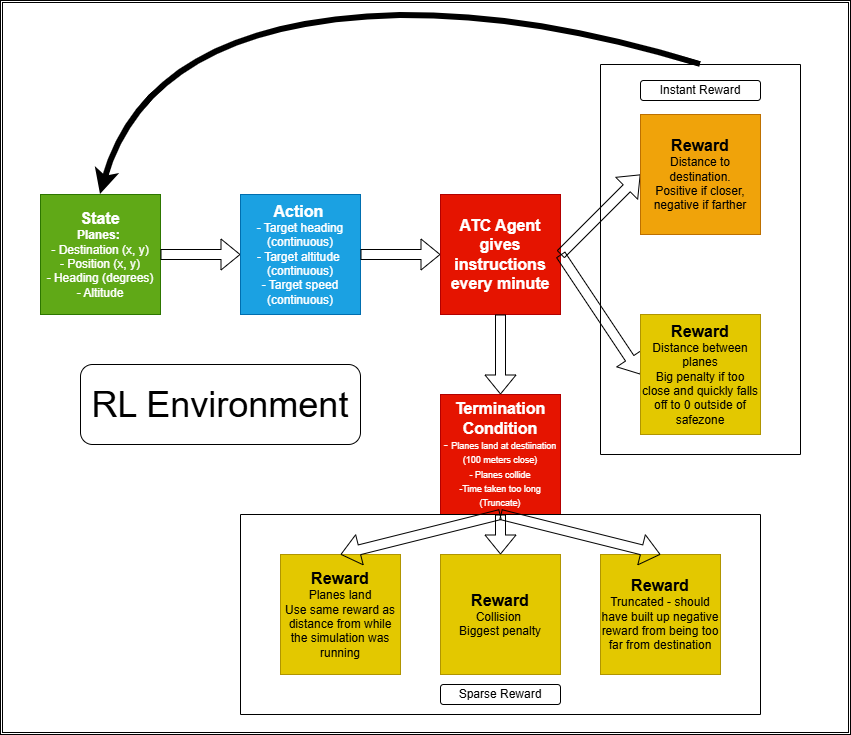

The diagram above was exported from draw.io. Its source (the exported page's mxGraphModel, read from the mxfile embedded in the PNG):
<mxGraphModel dx="1030" dy="527" grid="1" gridSize="10" guides="1" tooltips="1" connect="0" arrows="1" fold="1" page="1" pageScale="1" pageWidth="850" pageHeight="1100" math="0" shadow="0">
  <root>
    <mxCell id="0" />
    <mxCell id="1" parent="0" />
    <mxCell id="9lUOIIuVm7Rx-dOiURLu-48" parent="1" style="shape=ext;double=1;rounded=0;whiteSpace=wrap;html=1;" value="" vertex="1">
      <mxGeometry height="734" width="850" y="6" as="geometry" />
    </mxCell>
    <mxCell id="9lUOIIuVm7Rx-dOiURLu-1" parent="1" style="whiteSpace=wrap;html=1;aspect=fixed;fillColor=#60a917;fontColor=#ffffff;strokeColor=#2D7600;" value="&lt;div&gt;&lt;font&gt;&lt;b&gt;&lt;span style=&quot;font-size: 16px;&quot;&gt;State&lt;/span&gt;&lt;/b&gt;&lt;/font&gt;&lt;/div&gt;&lt;div&gt;&lt;font&gt;&lt;b&gt;Planes:&lt;/b&gt;&amp;nbsp;&lt;/font&gt;&lt;/div&gt;&lt;div&gt;&lt;font&gt;- Destination (x, y)&lt;/font&gt;&lt;/div&gt;&lt;div&gt;&lt;font&gt;- Position (x, y)&lt;/font&gt;&lt;/div&gt;&lt;div&gt;- Heading (degrees)&lt;/div&gt;&lt;div&gt;- Altitude&lt;/div&gt;" vertex="1">
      <mxGeometry height="120" width="120" x="40" y="200" as="geometry" />
    </mxCell>
    <mxCell id="9lUOIIuVm7Rx-dOiURLu-5" edge="1" parent="1" source="9lUOIIuVm7Rx-dOiURLu-1" style="shape=flexArrow;endArrow=classic;html=1;rounded=0;exitX=1;exitY=0.5;exitDx=0;exitDy=0;fillColor=light-dark(transparent,#FFFFFF);" value="">
      <mxGeometry height="50" relative="1" width="50" as="geometry">
        <mxPoint x="160" y="270" as="sourcePoint" />
        <mxPoint x="240" y="260" as="targetPoint" />
      </mxGeometry>
    </mxCell>
    <mxCell id="9lUOIIuVm7Rx-dOiURLu-6" parent="1" style="whiteSpace=wrap;html=1;aspect=fixed;fillColor=#1ba1e2;fontColor=#ffffff;strokeColor=#006EAF;" value="&lt;div&gt;&lt;font&gt;&lt;b&gt;&lt;span style=&quot;font-size: 16px;&quot;&gt;Action&lt;/span&gt;&lt;/b&gt;&lt;/font&gt;&lt;span style=&quot;background-color: transparent; color: light-dark(rgb(255, 255, 255), rgb(18, 18, 18));&quot;&gt;&amp;nbsp;&lt;/span&gt;&lt;/div&gt;&lt;div&gt;&lt;font&gt;- Target heading&lt;br&gt;&lt;/font&gt;&lt;/div&gt;&lt;div&gt;&lt;font&gt;(continuous)&lt;/font&gt;&lt;/div&gt;&lt;div&gt;&lt;font&gt;- Target altitude&amp;nbsp;&lt;/font&gt;&lt;/div&gt;&lt;div&gt;(continuous)&lt;/div&gt;&lt;div&gt;- Target speed&lt;/div&gt;&lt;div&gt;(continuous)&lt;/div&gt;" vertex="1">
      <mxGeometry height="120" width="120" x="240" y="200" as="geometry" />
    </mxCell>
    <mxCell id="9lUOIIuVm7Rx-dOiURLu-8" edge="1" parent="1" source="9lUOIIuVm7Rx-dOiURLu-6" style="shape=flexArrow;endArrow=classic;html=1;rounded=0;exitX=1;exitY=0.5;exitDx=0;exitDy=0;entryX=0;entryY=0.5;entryDx=0;entryDy=0;fillColor=light-dark(transparent,#FFFFFF);" target="9lUOIIuVm7Rx-dOiURLu-12" value="">
      <mxGeometry height="50" relative="1" width="50" as="geometry">
        <mxPoint x="370" y="270" as="sourcePoint" />
        <mxPoint x="440" y="380" as="targetPoint" />
      </mxGeometry>
    </mxCell>
    <mxCell id="9lUOIIuVm7Rx-dOiURLu-12" parent="1" style="whiteSpace=wrap;html=1;aspect=fixed;fillColor=#e51400;fontColor=#ffffff;strokeColor=#B20000;" value="&lt;div&gt;&lt;span style=&quot;font-size: 16px;&quot;&gt;&lt;b&gt;ATC Agent gives instructions every minute&lt;/b&gt;&lt;/span&gt;&lt;/div&gt;" vertex="1">
      <mxGeometry height="120" width="120" x="440" y="200" as="geometry" />
    </mxCell>
    <mxCell id="9lUOIIuVm7Rx-dOiURLu-13" edge="1" parent="1" style="shape=flexArrow;endArrow=classic;html=1;rounded=0;entryX=0;entryY=0.5;entryDx=0;entryDy=0;fillColor=light-dark(transparent,#FFFFFF);" target="9lUOIIuVm7Rx-dOiURLu-15" value="">
      <mxGeometry height="50" relative="1" width="50" as="geometry">
        <mxPoint x="560" y="260" as="sourcePoint" />
        <mxPoint x="640" y="160" as="targetPoint" />
      </mxGeometry>
    </mxCell>
    <mxCell id="9lUOIIuVm7Rx-dOiURLu-14" edge="1" parent="1" source="9lUOIIuVm7Rx-dOiURLu-12" style="shape=flexArrow;endArrow=classic;html=1;rounded=0;exitX=1;exitY=0.5;exitDx=0;exitDy=0;entryX=0;entryY=0.5;entryDx=0;entryDy=0;fillColor=light-dark(transparent,#FFFFFF);" target="9lUOIIuVm7Rx-dOiURLu-16" value="">
      <mxGeometry height="50" relative="1" width="50" as="geometry">
        <mxPoint x="570" y="270" as="sourcePoint" />
        <mxPoint x="640" y="360" as="targetPoint" />
      </mxGeometry>
    </mxCell>
    <mxCell id="9lUOIIuVm7Rx-dOiURLu-15" parent="1" style="whiteSpace=wrap;html=1;aspect=fixed;fillColor=light-dark(#F0A30A,#FFB570);fontColor=light-dark(#000000,#000000);strokeColor=#BD7000;" value="&lt;div&gt;&lt;font&gt;&lt;b&gt;&lt;span style=&quot;font-size: 16px;&quot;&gt;Reward&lt;/span&gt;&lt;/b&gt;&lt;/font&gt;&lt;/div&gt;&lt;div&gt;Distance to destination.&lt;/div&gt;&lt;div&gt;Positive if closer, negative if farther&lt;/div&gt;" vertex="1">
      <mxGeometry height="120" width="120" x="640" y="120" as="geometry" />
    </mxCell>
    <mxCell id="9lUOIIuVm7Rx-dOiURLu-16" parent="1" style="whiteSpace=wrap;html=1;aspect=fixed;fillColor=light-dark(#E3C800,#FFB570);strokeColor=#B09500;fontColor=light-dark(#000000,#000000);" value="&lt;div&gt;&lt;b style=&quot;background-color: transparent;&quot;&gt;&lt;span style=&quot;font-size: 16px;&quot;&gt;Reward&lt;/span&gt;&lt;/b&gt;&lt;/div&gt;&lt;div&gt;Distance between planes&lt;/div&gt;&lt;div&gt;Big penalty if too close and quickly falls off to 0 outside of safezone&lt;/div&gt;" vertex="1">
      <mxGeometry height="120" width="120" x="640" y="320" as="geometry" />
    </mxCell>
    <mxCell id="9lUOIIuVm7Rx-dOiURLu-17" parent="1" style="swimlane;startSize=0;" value="" vertex="1">
      <mxGeometry height="390" width="200" x="600" y="70" as="geometry" />
    </mxCell>
    <mxCell id="9lUOIIuVm7Rx-dOiURLu-18" parent="1" style="rounded=1;whiteSpace=wrap;html=1;" value="Instant Reward" vertex="1">
      <mxGeometry height="20" width="120" x="640" y="86" as="geometry" />
    </mxCell>
    <mxCell id="9lUOIIuVm7Rx-dOiURLu-29" edge="1" parent="1" source="9lUOIIuVm7Rx-dOiURLu-17" style="curved=1;endArrow=classic;html=1;rounded=0;exitX=0.5;exitY=0;exitDx=0;exitDy=0;entryX=0.5;entryY=0;entryDx=0;entryDy=0;strokeWidth=6;fillColor=none;" target="9lUOIIuVm7Rx-dOiURLu-1" value="">
      <mxGeometry height="50" relative="1" width="50" as="geometry">
        <Array as="points">
          <mxPoint x="470" />
          <mxPoint x="140" y="60" />
        </Array>
        <mxPoint x="410" y="170" as="sourcePoint" />
        <mxPoint x="490" y="40" as="targetPoint" />
      </mxGeometry>
    </mxCell>
    <mxCell id="9lUOIIuVm7Rx-dOiURLu-33" edge="1" parent="1" source="9lUOIIuVm7Rx-dOiURLu-12" style="shape=flexArrow;endArrow=classic;html=1;rounded=0;exitX=0.5;exitY=1;exitDx=0;exitDy=0;fillColor=light-dark(transparent,#FFFFFF);" value="">
      <mxGeometry height="50" relative="1" width="50" as="geometry">
        <mxPoint x="380" y="370" as="sourcePoint" />
        <mxPoint x="500" y="400" as="targetPoint" />
      </mxGeometry>
    </mxCell>
    <mxCell id="9lUOIIuVm7Rx-dOiURLu-35" parent="1" style="whiteSpace=wrap;html=1;aspect=fixed;fillColor=light-dark(#E51400,#FF0000);fontColor=#ffffff;strokeColor=#B20000;" value="&lt;div&gt;&lt;font&gt;&lt;b&gt;&lt;span style=&quot;font-size: 16px;&quot;&gt;Termination&lt;/span&gt;&lt;/b&gt;&lt;/font&gt;&lt;/div&gt;&lt;div&gt;&lt;font&gt;&lt;b&gt;&lt;span style=&quot;font-size: 16px;&quot;&gt;Condition&lt;/span&gt;&lt;/b&gt;&lt;/font&gt;&lt;/div&gt;&lt;div&gt;- &lt;font style=&quot;font-size: 9px;&quot;&gt;Planes land at destiination (100 meters close)&lt;/font&gt;&lt;/div&gt;&lt;div&gt;&lt;font style=&quot;font-size: 9px;&quot;&gt;- Planes collide&lt;/font&gt;&lt;/div&gt;&lt;div&gt;&lt;font style=&quot;font-size: 9px;&quot;&gt;-Time taken too long (Truncate)&lt;/font&gt;&lt;/div&gt;" vertex="1">
      <mxGeometry height="120" width="120" x="440" y="400" as="geometry" />
    </mxCell>
    <mxCell id="9lUOIIuVm7Rx-dOiURLu-38" parent="1" style="whiteSpace=wrap;html=1;aspect=fixed;fillColor=light-dark(#E3C800,#FFB570);strokeColor=#B09500;fontColor=light-dark(#000000,#000000);" value="&lt;div&gt;&lt;b style=&quot;background-color: transparent;&quot;&gt;&lt;span style=&quot;font-size: 16px;&quot;&gt;Reward&lt;/span&gt;&lt;/b&gt;&lt;/div&gt;&lt;div&gt;Planes land&lt;/div&gt;&lt;div&gt;Use same reward as distance from while the simulation was running&lt;/div&gt;" vertex="1">
      <mxGeometry height="120" width="120" x="280" y="560" as="geometry" />
    </mxCell>
    <mxCell id="9lUOIIuVm7Rx-dOiURLu-39" parent="1" style="whiteSpace=wrap;html=1;aspect=fixed;fillColor=light-dark(#E3C800,#FFB570);strokeColor=#B09500;fontColor=light-dark(#000000,#000000);" value="&lt;div&gt;&lt;b style=&quot;background-color: transparent;&quot;&gt;&lt;span style=&quot;font-size: 16px;&quot;&gt;Reward&lt;/span&gt;&lt;/b&gt;&lt;/div&gt;&lt;div&gt;Collision&amp;nbsp;&lt;/div&gt;&lt;div&gt;Biggest penalty&lt;/div&gt;" vertex="1">
      <mxGeometry height="120" width="120" x="440" y="560" as="geometry" />
    </mxCell>
    <mxCell id="9lUOIIuVm7Rx-dOiURLu-40" parent="1" style="whiteSpace=wrap;html=1;aspect=fixed;fillColor=light-dark(#E3C800,#FFB570);strokeColor=#B09500;fontColor=light-dark(#000000,#000000);" value="&lt;div&gt;&lt;b style=&quot;background-color: transparent;&quot;&gt;&lt;span style=&quot;font-size: 16px;&quot;&gt;Reward&lt;/span&gt;&lt;/b&gt;&lt;/div&gt;&lt;div&gt;Truncated - should have built up negative reward from being too far from destination&lt;/div&gt;" vertex="1">
      <mxGeometry height="120" width="120" x="600" y="560" as="geometry" />
    </mxCell>
    <mxCell id="9lUOIIuVm7Rx-dOiURLu-42" edge="1" parent="1" source="9lUOIIuVm7Rx-dOiURLu-35" style="shape=flexArrow;endArrow=classic;html=1;rounded=0;exitX=0.5;exitY=1;exitDx=0;exitDy=0;fillColor=light-dark(transparent,#FFFFFF);entryX=0.5;entryY=0;entryDx=0;entryDy=0;" target="9lUOIIuVm7Rx-dOiURLu-38" value="">
      <mxGeometry height="50" relative="1" width="50" as="geometry">
        <mxPoint x="490" y="360" as="sourcePoint" />
        <mxPoint x="490" y="440" as="targetPoint" />
      </mxGeometry>
    </mxCell>
    <mxCell id="9lUOIIuVm7Rx-dOiURLu-43" edge="1" parent="1" source="9lUOIIuVm7Rx-dOiURLu-35" style="shape=flexArrow;endArrow=classic;html=1;rounded=0;exitX=0.5;exitY=1;exitDx=0;exitDy=0;fillColor=light-dark(transparent,#FFFFFF);entryX=0.5;entryY=0;entryDx=0;entryDy=0;" target="9lUOIIuVm7Rx-dOiURLu-39" value="">
      <mxGeometry height="50" relative="1" width="50" as="geometry">
        <mxPoint x="710" y="520" as="sourcePoint" />
        <mxPoint x="550" y="560" as="targetPoint" />
      </mxGeometry>
    </mxCell>
    <mxCell id="9lUOIIuVm7Rx-dOiURLu-44" edge="1" parent="1" source="9lUOIIuVm7Rx-dOiURLu-35" style="shape=flexArrow;endArrow=classic;html=1;rounded=0;exitX=0.5;exitY=1;exitDx=0;exitDy=0;fillColor=light-dark(transparent,#FFFFFF);entryX=0.5;entryY=0;entryDx=0;entryDy=0;" target="9lUOIIuVm7Rx-dOiURLu-40" value="">
      <mxGeometry height="50" relative="1" width="50" as="geometry">
        <mxPoint x="570" y="540" as="sourcePoint" />
        <mxPoint x="570" y="580" as="targetPoint" />
      </mxGeometry>
    </mxCell>
    <mxCell id="9lUOIIuVm7Rx-dOiURLu-45" parent="1" style="swimlane;startSize=0;" value="" vertex="1">
      <mxGeometry height="200" width="520" x="240" y="520" as="geometry" />
    </mxCell>
    <mxCell id="9lUOIIuVm7Rx-dOiURLu-46" parent="9lUOIIuVm7Rx-dOiURLu-45" style="rounded=1;whiteSpace=wrap;html=1;" value="Sparse Reward" vertex="1">
      <mxGeometry height="20" width="120" x="200" y="170" as="geometry" />
    </mxCell>
    <mxCell id="9lUOIIuVm7Rx-dOiURLu-47" parent="1" style="rounded=1;whiteSpace=wrap;html=1;" value="&lt;font style=&quot;font-size: 36px;&quot;&gt;RL Environment&lt;/font&gt;" vertex="1">
      <mxGeometry height="80" width="280" x="80" y="370" as="geometry" />
    </mxCell>
  </root>
</mxGraphModel>